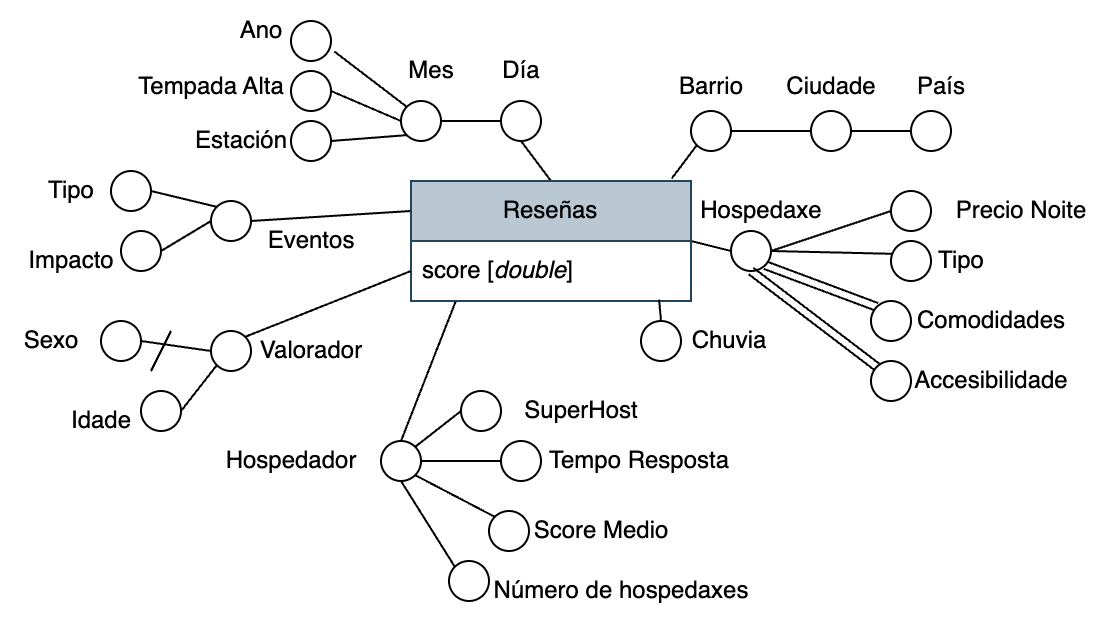

The diagram above was exported from draw.io. Its source (the exported page's mxGraphModel, read from the mxfile embedded in the PNG):
<mxGraphModel dx="1062" dy="570" grid="1" gridSize="10" guides="1" tooltips="1" connect="1" arrows="1" fold="1" page="1" pageScale="1" pageWidth="827" pageHeight="1169" math="0" shadow="0">
  <root>
    <mxCell id="0" />
    <mxCell id="1" parent="0" />
    <mxCell id="Rinn80uGGnNhsnlKKktg-12" style="rounded=0;orthogonalLoop=1;jettySize=auto;html=1;exitX=1;exitY=0.5;exitDx=0;exitDy=0;entryX=0;entryY=0.5;entryDx=0;entryDy=0;endArrow=none;startFill=0;" parent="1" source="Rinn80uGGnNhsnlKKktg-2" target="Rinn80uGGnNhsnlKKktg-11" edge="1">
      <mxGeometry relative="1" as="geometry" />
    </mxCell>
    <mxCell id="Rinn80uGGnNhsnlKKktg-21" style="rounded=0;orthogonalLoop=1;jettySize=auto;html=1;exitX=0.5;exitY=0;exitDx=0;exitDy=0;entryX=0.5;entryY=1;entryDx=0;entryDy=0;endArrow=none;startFill=0;" parent="1" source="Rinn80uGGnNhsnlKKktg-2" target="Rinn80uGGnNhsnlKKktg-19" edge="1">
      <mxGeometry relative="1" as="geometry" />
    </mxCell>
    <mxCell id="Rinn80uGGnNhsnlKKktg-67" style="rounded=0;orthogonalLoop=1;jettySize=auto;html=1;exitX=0;exitY=0.25;exitDx=0;exitDy=0;endArrow=none;startFill=0;entryX=1;entryY=0.5;entryDx=0;entryDy=0;" parent="1" source="Rinn80uGGnNhsnlKKktg-2" target="Rinn80uGGnNhsnlKKktg-68" edge="1">
      <mxGeometry relative="1" as="geometry">
        <mxPoint x="220" y="370" as="targetPoint" />
      </mxGeometry>
    </mxCell>
    <mxCell id="Rinn80uGGnNhsnlKKktg-2" value="Reseñas" style="swimlane;fontStyle=0;childLayout=stackLayout;horizontal=1;startSize=30;horizontalStack=0;resizeParent=1;resizeParentMax=0;resizeLast=0;collapsible=1;marginBottom=0;whiteSpace=wrap;html=1;fillColor=#bac8d3;strokeColor=#23445d;" parent="1" vertex="1">
      <mxGeometry x="320" y="340" width="140" height="60" as="geometry" />
    </mxCell>
    <mxCell id="Rinn80uGGnNhsnlKKktg-3" value="score [&lt;i&gt;double&lt;/i&gt;]" style="text;strokeColor=none;fillColor=none;align=left;verticalAlign=middle;spacingLeft=4;spacingRight=4;overflow=hidden;points=[[0,0.5],[1,0.5]];portConstraint=eastwest;rotatable=0;whiteSpace=wrap;html=1;" parent="Rinn80uGGnNhsnlKKktg-2" vertex="1">
      <mxGeometry y="30" width="140" height="30" as="geometry" />
    </mxCell>
    <mxCell id="Rinn80uGGnNhsnlKKktg-9" value="Hospedaxe" style="text;html=1;align=center;verticalAlign=middle;resizable=0;points=[];autosize=1;strokeColor=none;fillColor=none;" parent="1" vertex="1">
      <mxGeometry x="455" y="340" width="80" height="30" as="geometry" />
    </mxCell>
    <mxCell id="Rinn80uGGnNhsnlKKktg-35" style="rounded=0;orthogonalLoop=1;jettySize=auto;html=1;exitX=0.931;exitY=-0.02;exitDx=0;exitDy=0;endArrow=none;startFill=0;entryX=0;entryY=1;entryDx=0;entryDy=0;exitPerimeter=0;" parent="1" source="Rinn80uGGnNhsnlKKktg-2" target="Rinn80uGGnNhsnlKKktg-43" edge="1">
      <mxGeometry relative="1" as="geometry">
        <mxPoint x="650" y="340" as="targetPoint" />
      </mxGeometry>
    </mxCell>
    <mxCell id="Rinn80uGGnNhsnlKKktg-83" style="rounded=0;orthogonalLoop=1;jettySize=auto;html=1;exitX=1;exitY=0.5;exitDx=0;exitDy=0;entryX=0.068;entryY=0.321;entryDx=0;entryDy=0;endArrow=none;startFill=0;entryPerimeter=0;" parent="1" source="Rinn80uGGnNhsnlKKktg-11" target="Rinn80uGGnNhsnlKKktg-82" edge="1">
      <mxGeometry relative="1" as="geometry" />
    </mxCell>
    <mxCell id="tDH6ojryh3GeztQtf71J-1" style="rounded=0;orthogonalLoop=1;jettySize=auto;html=1;exitX=1;exitY=1;exitDx=0;exitDy=0;entryX=0;entryY=0;entryDx=0;entryDy=0;endArrow=none;startFill=0;shape=link;" parent="1" source="Rinn80uGGnNhsnlKKktg-11" target="d-6Qar8fBjYho1DR3TYV-1" edge="1">
      <mxGeometry relative="1" as="geometry" />
    </mxCell>
    <mxCell id="tDH6ojryh3GeztQtf71J-9" style="rounded=0;orthogonalLoop=1;jettySize=auto;html=1;exitX=1;exitY=0.5;exitDx=0;exitDy=0;entryX=0;entryY=0.5;entryDx=0;entryDy=0;endArrow=none;startFill=0;" parent="1" source="Rinn80uGGnNhsnlKKktg-11" target="tDH6ojryh3GeztQtf71J-3" edge="1">
      <mxGeometry relative="1" as="geometry" />
    </mxCell>
    <mxCell id="Rinn80uGGnNhsnlKKktg-11" value="" style="ellipse;whiteSpace=wrap;html=1;" parent="1" vertex="1">
      <mxGeometry x="480" y="365" width="20" height="20" as="geometry" />
    </mxCell>
    <mxCell id="Rinn80uGGnNhsnlKKktg-65" style="rounded=0;orthogonalLoop=1;jettySize=auto;html=1;exitX=1;exitY=0.5;exitDx=0;exitDy=0;entryX=0;entryY=0.5;entryDx=0;entryDy=0;endArrow=none;startFill=0;" parent="1" source="Rinn80uGGnNhsnlKKktg-13" target="Rinn80uGGnNhsnlKKktg-46" edge="1">
      <mxGeometry relative="1" as="geometry" />
    </mxCell>
    <mxCell id="Rinn80uGGnNhsnlKKktg-79" style="rounded=0;orthogonalLoop=1;jettySize=auto;html=1;exitX=1;exitY=1;exitDx=0;exitDy=0;entryX=0;entryY=0;entryDx=0;entryDy=0;endArrow=none;startFill=0;" parent="1" source="Rinn80uGGnNhsnlKKktg-13" target="Rinn80uGGnNhsnlKKktg-78" edge="1">
      <mxGeometry relative="1" as="geometry" />
    </mxCell>
    <mxCell id="Rinn80uGGnNhsnlKKktg-90" style="rounded=0;orthogonalLoop=1;jettySize=auto;html=1;exitX=0.5;exitY=1;exitDx=0;exitDy=0;entryX=0;entryY=0;entryDx=0;entryDy=0;endArrow=none;startFill=0;" parent="1" source="Rinn80uGGnNhsnlKKktg-13" target="Rinn80uGGnNhsnlKKktg-85" edge="1">
      <mxGeometry relative="1" as="geometry" />
    </mxCell>
    <mxCell id="Rinn80uGGnNhsnlKKktg-91" style="rounded=0;orthogonalLoop=1;jettySize=auto;html=1;entryX=0;entryY=0;entryDx=0;entryDy=0;endArrow=none;startFill=0;shape=link;exitX=0.5;exitY=1;exitDx=0;exitDy=0;" parent="1" source="Rinn80uGGnNhsnlKKktg-11" target="Rinn80uGGnNhsnlKKktg-87" edge="1">
      <mxGeometry relative="1" as="geometry">
        <mxPoint x="365" y="515" as="sourcePoint" />
      </mxGeometry>
    </mxCell>
    <mxCell id="tDH6ojryh3GeztQtf71J-12" style="rounded=0;orthogonalLoop=1;jettySize=auto;html=1;exitX=1;exitY=0;exitDx=0;exitDy=0;entryX=0;entryY=0.5;entryDx=0;entryDy=0;endArrow=none;startFill=0;" parent="1" source="Rinn80uGGnNhsnlKKktg-13" target="tDH6ojryh3GeztQtf71J-10" edge="1">
      <mxGeometry relative="1" as="geometry" />
    </mxCell>
    <mxCell id="Rinn80uGGnNhsnlKKktg-13" value="" style="ellipse;whiteSpace=wrap;html=1;" parent="1" vertex="1">
      <mxGeometry x="305" y="470" width="20" height="20" as="geometry" />
    </mxCell>
    <mxCell id="Rinn80uGGnNhsnlKKktg-15" value="Hospedador" style="text;html=1;align=center;verticalAlign=middle;resizable=0;points=[];autosize=1;strokeColor=none;fillColor=none;" parent="1" vertex="1">
      <mxGeometry x="215" y="465" width="90" height="30" as="geometry" />
    </mxCell>
    <mxCell id="Rinn80uGGnNhsnlKKktg-16" value="Mes" style="text;html=1;align=center;verticalAlign=middle;resizable=0;points=[];autosize=1;strokeColor=none;fillColor=none;" parent="1" vertex="1">
      <mxGeometry x="305" y="270" width="50" height="30" as="geometry" />
    </mxCell>
    <mxCell id="Rinn80uGGnNhsnlKKktg-17" style="rounded=0;orthogonalLoop=1;jettySize=auto;html=1;exitX=1;exitY=0.5;exitDx=0;exitDy=0;entryX=0;entryY=0.5;entryDx=0;entryDy=0;endArrow=none;startFill=0;" parent="1" source="Rinn80uGGnNhsnlKKktg-18" target="Rinn80uGGnNhsnlKKktg-19" edge="1">
      <mxGeometry relative="1" as="geometry" />
    </mxCell>
    <mxCell id="Rinn80uGGnNhsnlKKktg-55" style="rounded=0;orthogonalLoop=1;jettySize=auto;html=1;exitX=0;exitY=1;exitDx=0;exitDy=0;entryX=1;entryY=0.5;entryDx=0;entryDy=0;endArrow=none;startFill=0;" parent="1" source="Rinn80uGGnNhsnlKKktg-18" target="Rinn80uGGnNhsnlKKktg-54" edge="1">
      <mxGeometry relative="1" as="geometry" />
    </mxCell>
    <mxCell id="Rinn80uGGnNhsnlKKktg-18" value="" style="ellipse;whiteSpace=wrap;html=1;" parent="1" vertex="1">
      <mxGeometry x="315" y="300" width="20" height="20" as="geometry" />
    </mxCell>
    <mxCell id="Rinn80uGGnNhsnlKKktg-19" value="" style="ellipse;whiteSpace=wrap;html=1;" parent="1" vertex="1">
      <mxGeometry x="365" y="300" width="20" height="20" as="geometry" />
    </mxCell>
    <mxCell id="Rinn80uGGnNhsnlKKktg-20" value="Día" style="text;html=1;align=center;verticalAlign=middle;resizable=0;points=[];autosize=1;strokeColor=none;fillColor=none;" parent="1" vertex="1">
      <mxGeometry x="355" y="270" width="40" height="30" as="geometry" />
    </mxCell>
    <mxCell id="Rinn80uGGnNhsnlKKktg-27" style="rounded=0;orthogonalLoop=1;jettySize=auto;html=1;exitX=1;exitY=0.5;exitDx=0;exitDy=0;entryX=0;entryY=0.5;entryDx=0;entryDy=0;endArrow=none;startFill=0;" parent="1" source="Rinn80uGGnNhsnlKKktg-25" target="Rinn80uGGnNhsnlKKktg-18" edge="1">
      <mxGeometry relative="1" as="geometry" />
    </mxCell>
    <mxCell id="Rinn80uGGnNhsnlKKktg-25" value="" style="ellipse;whiteSpace=wrap;html=1;" parent="1" vertex="1">
      <mxGeometry x="260" y="285" width="20" height="20" as="geometry" />
    </mxCell>
    <mxCell id="Rinn80uGGnNhsnlKKktg-28" value="Ano" style="text;html=1;align=center;verticalAlign=middle;resizable=0;points=[];autosize=1;strokeColor=none;fillColor=none;" parent="1" vertex="1">
      <mxGeometry x="225" y="250" width="40" height="30" as="geometry" />
    </mxCell>
    <mxCell id="Rinn80uGGnNhsnlKKktg-36" value="Barrio" style="text;html=1;align=center;verticalAlign=middle;resizable=0;points=[];autosize=1;strokeColor=none;fillColor=none;" parent="1" vertex="1">
      <mxGeometry x="440" y="278" width="60" height="30" as="geometry" />
    </mxCell>
    <mxCell id="Rinn80uGGnNhsnlKKktg-41" value="" style="ellipse;whiteSpace=wrap;html=1;" parent="1" vertex="1">
      <mxGeometry x="435" y="410" width="20" height="20" as="geometry" />
    </mxCell>
    <mxCell id="Rinn80uGGnNhsnlKKktg-40" style="rounded=0;orthogonalLoop=1;jettySize=auto;html=1;exitX=0.886;exitY=0.977;exitDx=0;exitDy=0;endArrow=none;startFill=0;entryX=0.5;entryY=0;entryDx=0;entryDy=0;exitPerimeter=0;" parent="1" source="Rinn80uGGnNhsnlKKktg-3" target="Rinn80uGGnNhsnlKKktg-41" edge="1">
      <mxGeometry relative="1" as="geometry">
        <mxPoint x="510" y="490" as="targetPoint" />
      </mxGeometry>
    </mxCell>
    <mxCell id="Rinn80uGGnNhsnlKKktg-44" style="rounded=0;orthogonalLoop=1;jettySize=auto;html=1;exitX=1;exitY=0.5;exitDx=0;exitDy=0;entryX=0;entryY=0.5;entryDx=0;entryDy=0;endArrow=none;startFill=0;" parent="1" source="Rinn80uGGnNhsnlKKktg-43" target="Rinn80uGGnNhsnlKKktg-48" edge="1">
      <mxGeometry relative="1" as="geometry">
        <mxPoint x="694.9999999999998" y="325" as="targetPoint" />
      </mxGeometry>
    </mxCell>
    <mxCell id="Rinn80uGGnNhsnlKKktg-43" value="" style="ellipse;whiteSpace=wrap;html=1;" parent="1" vertex="1">
      <mxGeometry x="460" y="305" width="20" height="20" as="geometry" />
    </mxCell>
    <mxCell id="Rinn80uGGnNhsnlKKktg-46" value="" style="ellipse;whiteSpace=wrap;html=1;" parent="1" vertex="1">
      <mxGeometry x="365" y="470" width="20" height="20" as="geometry" />
    </mxCell>
    <mxCell id="Rinn80uGGnNhsnlKKktg-47" value="" style="ellipse;whiteSpace=wrap;html=1;" parent="1" vertex="1">
      <mxGeometry x="570" y="305" width="20" height="20" as="geometry" />
    </mxCell>
    <mxCell id="Rinn80uGGnNhsnlKKktg-52" style="rounded=0;orthogonalLoop=1;jettySize=auto;html=1;exitX=1;exitY=0.5;exitDx=0;exitDy=0;entryX=0;entryY=0.5;entryDx=0;entryDy=0;endArrow=none;startFill=0;" parent="1" source="Rinn80uGGnNhsnlKKktg-48" target="Rinn80uGGnNhsnlKKktg-47" edge="1">
      <mxGeometry relative="1" as="geometry" />
    </mxCell>
    <mxCell id="Rinn80uGGnNhsnlKKktg-48" value="" style="ellipse;whiteSpace=wrap;html=1;" parent="1" vertex="1">
      <mxGeometry x="520" y="305" width="20" height="20" as="geometry" />
    </mxCell>
    <mxCell id="Rinn80uGGnNhsnlKKktg-51" value="Ciudade" style="text;html=1;align=center;verticalAlign=middle;resizable=0;points=[];autosize=1;strokeColor=none;fillColor=none;" parent="1" vertex="1">
      <mxGeometry x="495" y="278" width="70" height="30" as="geometry" />
    </mxCell>
    <mxCell id="Rinn80uGGnNhsnlKKktg-53" value="País" style="text;html=1;align=center;verticalAlign=middle;resizable=0;points=[];autosize=1;strokeColor=none;fillColor=none;" parent="1" vertex="1">
      <mxGeometry x="560" y="278" width="50" height="30" as="geometry" />
    </mxCell>
    <mxCell id="Rinn80uGGnNhsnlKKktg-54" value="" style="ellipse;whiteSpace=wrap;html=1;" parent="1" vertex="1">
      <mxGeometry x="260" y="310" width="20" height="20" as="geometry" />
    </mxCell>
    <mxCell id="Rinn80uGGnNhsnlKKktg-56" value="Estación" style="text;html=1;align=center;verticalAlign=middle;resizable=0;points=[];autosize=1;strokeColor=none;fillColor=none;" parent="1" vertex="1">
      <mxGeometry x="200" y="305" width="70" height="30" as="geometry" />
    </mxCell>
    <mxCell id="Rinn80uGGnNhsnlKKktg-57" value="Chuvia" style="text;html=1;align=center;verticalAlign=middle;resizable=0;points=[];autosize=1;strokeColor=none;fillColor=none;" parent="1" vertex="1">
      <mxGeometry x="449" y="405" width="60" height="30" as="geometry" />
    </mxCell>
    <mxCell id="Rinn80uGGnNhsnlKKktg-71" style="rounded=0;orthogonalLoop=1;jettySize=auto;html=1;exitX=0;exitY=0.5;exitDx=0;exitDy=0;entryX=1;entryY=0.5;entryDx=0;entryDy=0;endArrow=none;startFill=0;" parent="1" source="Rinn80uGGnNhsnlKKktg-58" target="Rinn80uGGnNhsnlKKktg-74" edge="1">
      <mxGeometry relative="1" as="geometry">
        <mxPoint x="170" y="520" as="targetPoint" />
      </mxGeometry>
    </mxCell>
    <mxCell id="Rinn80uGGnNhsnlKKktg-72" style="rounded=0;orthogonalLoop=1;jettySize=auto;html=1;exitX=0;exitY=1;exitDx=0;exitDy=0;entryX=1;entryY=0.5;entryDx=0;entryDy=0;endArrow=none;startFill=0;" parent="1" source="Rinn80uGGnNhsnlKKktg-58" target="Rinn80uGGnNhsnlKKktg-73" edge="1">
      <mxGeometry relative="1" as="geometry">
        <mxPoint x="270" y="530" as="targetPoint" />
      </mxGeometry>
    </mxCell>
    <mxCell id="Rinn80uGGnNhsnlKKktg-58" value="" style="ellipse;whiteSpace=wrap;html=1;" parent="1" vertex="1">
      <mxGeometry x="220" y="415" width="20" height="20" as="geometry" />
    </mxCell>
    <mxCell id="Rinn80uGGnNhsnlKKktg-59" style="rounded=0;orthogonalLoop=1;jettySize=auto;html=1;exitX=0;exitY=0.5;exitDx=0;exitDy=0;entryX=1;entryY=0;entryDx=0;entryDy=0;endArrow=none;startFill=0;" parent="1" source="Rinn80uGGnNhsnlKKktg-3" target="Rinn80uGGnNhsnlKKktg-58" edge="1">
      <mxGeometry relative="1" as="geometry" />
    </mxCell>
    <mxCell id="Rinn80uGGnNhsnlKKktg-61" value="Valorador" style="text;html=1;align=center;verticalAlign=middle;resizable=0;points=[];autosize=1;strokeColor=none;fillColor=none;" parent="1" vertex="1">
      <mxGeometry x="235" y="410" width="70" height="30" as="geometry" />
    </mxCell>
    <mxCell id="Rinn80uGGnNhsnlKKktg-66" value="Número de hospedaxes" style="text;html=1;align=center;verticalAlign=middle;resizable=0;points=[];autosize=1;strokeColor=none;fillColor=none;" parent="1" vertex="1">
      <mxGeometry x="350" y="530" width="150" height="30" as="geometry" />
    </mxCell>
    <mxCell id="tDH6ojryh3GeztQtf71J-23" style="rounded=0;orthogonalLoop=1;jettySize=auto;html=1;exitX=0;exitY=0;exitDx=0;exitDy=0;entryX=1;entryY=0.5;entryDx=0;entryDy=0;endArrow=none;startFill=0;" parent="1" source="Rinn80uGGnNhsnlKKktg-68" target="tDH6ojryh3GeztQtf71J-22" edge="1">
      <mxGeometry relative="1" as="geometry" />
    </mxCell>
    <mxCell id="tDH6ojryh3GeztQtf71J-24" style="rounded=0;orthogonalLoop=1;jettySize=auto;html=1;exitX=0;exitY=0.5;exitDx=0;exitDy=0;entryX=1;entryY=0.5;entryDx=0;entryDy=0;endArrow=none;startFill=0;" parent="1" source="Rinn80uGGnNhsnlKKktg-68" target="tDH6ojryh3GeztQtf71J-21" edge="1">
      <mxGeometry relative="1" as="geometry" />
    </mxCell>
    <mxCell id="Rinn80uGGnNhsnlKKktg-68" value="" style="ellipse;whiteSpace=wrap;html=1;" parent="1" vertex="1">
      <mxGeometry x="220" y="350" width="20" height="20" as="geometry" />
    </mxCell>
    <mxCell id="Rinn80uGGnNhsnlKKktg-70" value="Eventos" style="text;html=1;align=center;verticalAlign=middle;resizable=0;points=[];autosize=1;strokeColor=none;fillColor=none;" parent="1" vertex="1">
      <mxGeometry x="235" y="355" width="70" height="30" as="geometry" />
    </mxCell>
    <mxCell id="Rinn80uGGnNhsnlKKktg-73" value="" style="ellipse;whiteSpace=wrap;html=1;" parent="1" vertex="1">
      <mxGeometry x="185" y="445" width="20" height="20" as="geometry" />
    </mxCell>
    <mxCell id="Rinn80uGGnNhsnlKKktg-74" value="" style="ellipse;whiteSpace=wrap;html=1;" parent="1" vertex="1">
      <mxGeometry x="165" y="410" width="20" height="20" as="geometry" />
    </mxCell>
    <mxCell id="Rinn80uGGnNhsnlKKktg-76" value="Sexo" style="text;html=1;align=center;verticalAlign=middle;resizable=0;points=[];autosize=1;strokeColor=none;fillColor=none;" parent="1" vertex="1">
      <mxGeometry x="115" y="405" width="50" height="30" as="geometry" />
    </mxCell>
    <mxCell id="Rinn80uGGnNhsnlKKktg-77" value="Idade" style="text;html=1;align=center;verticalAlign=middle;resizable=0;points=[];autosize=1;strokeColor=none;fillColor=none;" parent="1" vertex="1">
      <mxGeometry x="140" y="445" width="50" height="30" as="geometry" />
    </mxCell>
    <mxCell id="Rinn80uGGnNhsnlKKktg-78" value="" style="ellipse;whiteSpace=wrap;html=1;" parent="1" vertex="1">
      <mxGeometry x="359" y="505" width="20" height="20" as="geometry" />
    </mxCell>
    <mxCell id="Rinn80uGGnNhsnlKKktg-81" value="Score Medio" style="text;html=1;align=center;verticalAlign=middle;resizable=0;points=[];autosize=1;strokeColor=none;fillColor=none;" parent="1" vertex="1">
      <mxGeometry x="370" y="500" width="90" height="30" as="geometry" />
    </mxCell>
    <mxCell id="Rinn80uGGnNhsnlKKktg-82" value="" style="ellipse;whiteSpace=wrap;html=1;" parent="1" vertex="1">
      <mxGeometry x="560" y="370" width="20" height="20" as="geometry" />
    </mxCell>
    <mxCell id="Rinn80uGGnNhsnlKKktg-84" value="Tipo" style="text;html=1;align=center;verticalAlign=middle;resizable=0;points=[];autosize=1;strokeColor=none;fillColor=none;" parent="1" vertex="1">
      <mxGeometry x="570" y="365" width="50" height="30" as="geometry" />
    </mxCell>
    <mxCell id="Rinn80uGGnNhsnlKKktg-85" value="" style="ellipse;whiteSpace=wrap;html=1;" parent="1" vertex="1">
      <mxGeometry x="339" y="530" width="20" height="20" as="geometry" />
    </mxCell>
    <mxCell id="Rinn80uGGnNhsnlKKktg-86" value="Tempo Resposta" style="text;html=1;align=center;verticalAlign=middle;resizable=0;points=[];autosize=1;strokeColor=none;fillColor=none;" parent="1" vertex="1">
      <mxGeometry x="379" y="465" width="110" height="30" as="geometry" />
    </mxCell>
    <mxCell id="Rinn80uGGnNhsnlKKktg-87" value="" style="ellipse;whiteSpace=wrap;html=1;" parent="1" vertex="1">
      <mxGeometry x="550" y="430" width="20" height="20" as="geometry" />
    </mxCell>
    <mxCell id="Rinn80uGGnNhsnlKKktg-88" value="Accesibilidade" style="text;html=1;align=center;verticalAlign=middle;resizable=0;points=[];autosize=1;strokeColor=none;fillColor=none;" parent="1" vertex="1">
      <mxGeometry x="560" y="425" width="100" height="30" as="geometry" />
    </mxCell>
    <mxCell id="d-6Qar8fBjYho1DR3TYV-1" value="" style="ellipse;whiteSpace=wrap;html=1;" parent="1" vertex="1">
      <mxGeometry x="550" y="400" width="20" height="20" as="geometry" />
    </mxCell>
    <mxCell id="d-6Qar8fBjYho1DR3TYV-4" value="Comodidades" style="text;html=1;align=center;verticalAlign=middle;resizable=0;points=[];autosize=1;strokeColor=none;fillColor=none;" parent="1" vertex="1">
      <mxGeometry x="560" y="395" width="100" height="30" as="geometry" />
    </mxCell>
    <mxCell id="tDH6ojryh3GeztQtf71J-2" value="" style="edgeStyle=none;orthogonalLoop=1;jettySize=auto;html=1;rounded=0;endArrow=none;startFill=0;" parent="1" edge="1">
      <mxGeometry width="100" relative="1" as="geometry">
        <mxPoint x="200" y="415" as="sourcePoint" />
        <mxPoint x="190" y="435" as="targetPoint" />
        <Array as="points" />
      </mxGeometry>
    </mxCell>
    <mxCell id="tDH6ojryh3GeztQtf71J-3" value="" style="ellipse;whiteSpace=wrap;html=1;" parent="1" vertex="1">
      <mxGeometry x="560" y="345" width="20" height="20" as="geometry" />
    </mxCell>
    <mxCell id="tDH6ojryh3GeztQtf71J-4" value="Precio Noite" style="text;html=1;align=center;verticalAlign=middle;resizable=0;points=[];autosize=1;strokeColor=none;fillColor=none;" parent="1" vertex="1">
      <mxGeometry x="580" y="340" width="90" height="30" as="geometry" />
    </mxCell>
    <mxCell id="tDH6ojryh3GeztQtf71J-10" value="" style="ellipse;whiteSpace=wrap;html=1;" parent="1" vertex="1">
      <mxGeometry x="345" y="445" width="20" height="20" as="geometry" />
    </mxCell>
    <mxCell id="tDH6ojryh3GeztQtf71J-11" value="SuperHost" style="text;html=1;align=center;verticalAlign=middle;resizable=0;points=[];autosize=1;strokeColor=none;fillColor=none;" parent="1" vertex="1">
      <mxGeometry x="365" y="440" width="80" height="30" as="geometry" />
    </mxCell>
    <mxCell id="tDH6ojryh3GeztQtf71J-16" value="" style="ellipse;whiteSpace=wrap;html=1;" parent="1" vertex="1">
      <mxGeometry x="260" y="260" width="20" height="20" as="geometry" />
    </mxCell>
    <mxCell id="tDH6ojryh3GeztQtf71J-17" value="Tempada Alta" style="text;html=1;align=center;verticalAlign=middle;resizable=0;points=[];autosize=1;strokeColor=none;fillColor=none;" parent="1" vertex="1">
      <mxGeometry x="170" y="278" width="100" height="30" as="geometry" />
    </mxCell>
    <mxCell id="tDH6ojryh3GeztQtf71J-18" style="rounded=0;orthogonalLoop=1;jettySize=auto;html=1;exitX=0;exitY=0;exitDx=0;exitDy=0;entryX=1.081;entryY=0.761;entryDx=0;entryDy=0;entryPerimeter=0;endArrow=none;startFill=0;" parent="1" source="Rinn80uGGnNhsnlKKktg-18" target="tDH6ojryh3GeztQtf71J-16" edge="1">
      <mxGeometry relative="1" as="geometry" />
    </mxCell>
    <mxCell id="tDH6ojryh3GeztQtf71J-21" value="" style="ellipse;whiteSpace=wrap;html=1;" parent="1" vertex="1">
      <mxGeometry x="175" y="365" width="20" height="20" as="geometry" />
    </mxCell>
    <mxCell id="tDH6ojryh3GeztQtf71J-22" value="" style="ellipse;whiteSpace=wrap;html=1;" parent="1" vertex="1">
      <mxGeometry x="170" y="335" width="20" height="20" as="geometry" />
    </mxCell>
    <mxCell id="tDH6ojryh3GeztQtf71J-25" value="Tipo" style="text;html=1;align=center;verticalAlign=middle;resizable=0;points=[];autosize=1;strokeColor=none;fillColor=none;" parent="1" vertex="1">
      <mxGeometry x="125" y="330" width="50" height="30" as="geometry" />
    </mxCell>
    <mxCell id="tDH6ojryh3GeztQtf71J-26" value="Impacto" style="text;html=1;align=center;verticalAlign=middle;resizable=0;points=[];autosize=1;strokeColor=none;fillColor=none;" parent="1" vertex="1">
      <mxGeometry x="115" y="365" width="70" height="30" as="geometry" />
    </mxCell>
    <mxCell id="tDH6ojryh3GeztQtf71J-27" style="rounded=0;orthogonalLoop=1;jettySize=auto;html=1;exitX=0.5;exitY=0;exitDx=0;exitDy=0;entryX=0.159;entryY=1.013;entryDx=0;entryDy=0;entryPerimeter=0;endArrow=none;startFill=0;" parent="1" source="Rinn80uGGnNhsnlKKktg-13" target="Rinn80uGGnNhsnlKKktg-3" edge="1">
      <mxGeometry relative="1" as="geometry" />
    </mxCell>
  </root>
</mxGraphModel>